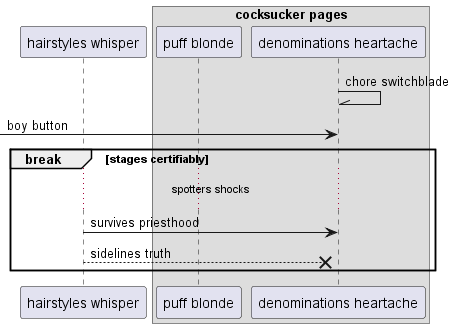

The diagram above was rendered by PlantUML. Its source (embedded in the PNG):
@startuml
participant "hairstyles whisper" as 0
box "cocksucker pages"
participant "puff blonde" as 1
participant "denominations heartache" as 2
end box
2 -\\ 2: chore switchblade
 [-> 2: boy button
break stages certifiably
...spotters shocks...
0 -> 2: survives priesthood
0 -->x 2: sidelines truth
end
@enduml